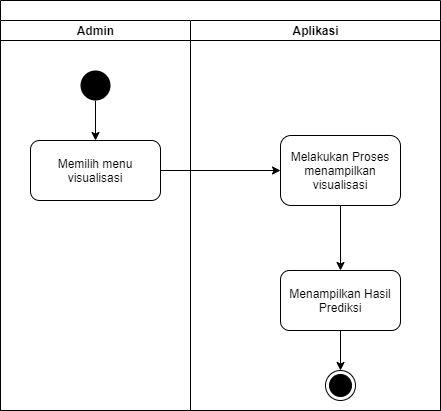

The diagram above was exported from draw.io. Its source (the exported page's mxGraphModel, read from the mxfile embedded in the PNG):
<mxGraphModel dx="768" dy="474" grid="1" gridSize="10" guides="1" tooltips="1" connect="1" arrows="1" fold="1" page="1" pageScale="1" pageWidth="850" pageHeight="1100" math="0" shadow="0">
  <root>
    <mxCell id="0" />
    <mxCell id="1" parent="0" />
    <mxCell id="MzL7LQFeSAPPaI2i0UpL-1" value="" style="swimlane;html=1;childLayout=stackLayout;resizeParent=1;resizeParentMax=0;startSize=20;" parent="1" vertex="1">
      <mxGeometry x="230" y="10" width="440" height="410" as="geometry">
        <mxRectangle x="220" y="10" width="60" height="20" as="alternateBounds" />
      </mxGeometry>
    </mxCell>
    <mxCell id="MzL7LQFeSAPPaI2i0UpL-2" value="Admin" style="swimlane;html=1;startSize=20;" parent="MzL7LQFeSAPPaI2i0UpL-1" vertex="1">
      <mxGeometry y="20" width="190" height="390" as="geometry" />
    </mxCell>
    <mxCell id="MzL7LQFeSAPPaI2i0UpL-7" style="edgeStyle=orthogonalEdgeStyle;rounded=0;orthogonalLoop=1;jettySize=auto;html=1;exitX=0.5;exitY=1;exitDx=0;exitDy=0;entryX=0.5;entryY=0;entryDx=0;entryDy=0;" parent="MzL7LQFeSAPPaI2i0UpL-2" source="MzL7LQFeSAPPaI2i0UpL-5" target="MzL7LQFeSAPPaI2i0UpL-6" edge="1">
      <mxGeometry relative="1" as="geometry" />
    </mxCell>
    <mxCell id="MzL7LQFeSAPPaI2i0UpL-5" value="" style="ellipse;fillColor=#000000;strokeColor=none;" parent="MzL7LQFeSAPPaI2i0UpL-2" vertex="1">
      <mxGeometry x="80" y="50" width="30" height="30" as="geometry" />
    </mxCell>
    <mxCell id="MzL7LQFeSAPPaI2i0UpL-6" value="Memilih menu visualisasi" style="shape=ext;rounded=1;html=1;whiteSpace=wrap;" parent="MzL7LQFeSAPPaI2i0UpL-2" vertex="1">
      <mxGeometry x="30" y="120" width="130" height="60" as="geometry" />
    </mxCell>
    <mxCell id="MzL7LQFeSAPPaI2i0UpL-10" style="edgeStyle=orthogonalEdgeStyle;rounded=0;orthogonalLoop=1;jettySize=auto;html=1;exitX=1;exitY=0.5;exitDx=0;exitDy=0;" parent="MzL7LQFeSAPPaI2i0UpL-1" source="MzL7LQFeSAPPaI2i0UpL-6" target="MzL7LQFeSAPPaI2i0UpL-8" edge="1">
      <mxGeometry relative="1" as="geometry" />
    </mxCell>
    <mxCell id="MzL7LQFeSAPPaI2i0UpL-3" value="Aplikasi" style="swimlane;html=1;startSize=20;" parent="MzL7LQFeSAPPaI2i0UpL-1" vertex="1">
      <mxGeometry x="190" y="20" width="250" height="390" as="geometry" />
    </mxCell>
    <mxCell id="MzL7LQFeSAPPaI2i0UpL-24" style="edgeStyle=orthogonalEdgeStyle;rounded=0;orthogonalLoop=1;jettySize=auto;html=1;exitX=0.5;exitY=1;exitDx=0;exitDy=0;entryX=0.5;entryY=0;entryDx=0;entryDy=0;" parent="MzL7LQFeSAPPaI2i0UpL-3" source="MzL7LQFeSAPPaI2i0UpL-8" edge="1">
      <mxGeometry relative="1" as="geometry">
        <mxPoint x="150" y="250" as="targetPoint" />
      </mxGeometry>
    </mxCell>
    <mxCell id="MzL7LQFeSAPPaI2i0UpL-8" value="Melakukan Proses menampilkan visualisasi" style="shape=ext;rounded=1;html=1;whiteSpace=wrap;" parent="MzL7LQFeSAPPaI2i0UpL-3" vertex="1">
      <mxGeometry x="90" y="115" width="120" height="70" as="geometry" />
    </mxCell>
    <mxCell id="MzL7LQFeSAPPaI2i0UpL-29" style="edgeStyle=orthogonalEdgeStyle;rounded=0;orthogonalLoop=1;jettySize=auto;html=1;exitX=0.5;exitY=1;exitDx=0;exitDy=0;entryX=0.5;entryY=0;entryDx=0;entryDy=0;" parent="MzL7LQFeSAPPaI2i0UpL-3" source="MzL7LQFeSAPPaI2i0UpL-26" target="MzL7LQFeSAPPaI2i0UpL-28" edge="1">
      <mxGeometry relative="1" as="geometry" />
    </mxCell>
    <mxCell id="MzL7LQFeSAPPaI2i0UpL-26" value="Menampilkan Hasil Prediksi" style="shape=ext;rounded=1;html=1;whiteSpace=wrap;" parent="MzL7LQFeSAPPaI2i0UpL-3" vertex="1">
      <mxGeometry x="90" y="250" width="120" height="60" as="geometry" />
    </mxCell>
    <mxCell id="MzL7LQFeSAPPaI2i0UpL-28" value="" style="ellipse;html=1;shape=endState;fillColor=#000000;strokeColor=#000000;" parent="MzL7LQFeSAPPaI2i0UpL-3" vertex="1">
      <mxGeometry x="135" y="350" width="30" height="30" as="geometry" />
    </mxCell>
  </root>
</mxGraphModel>